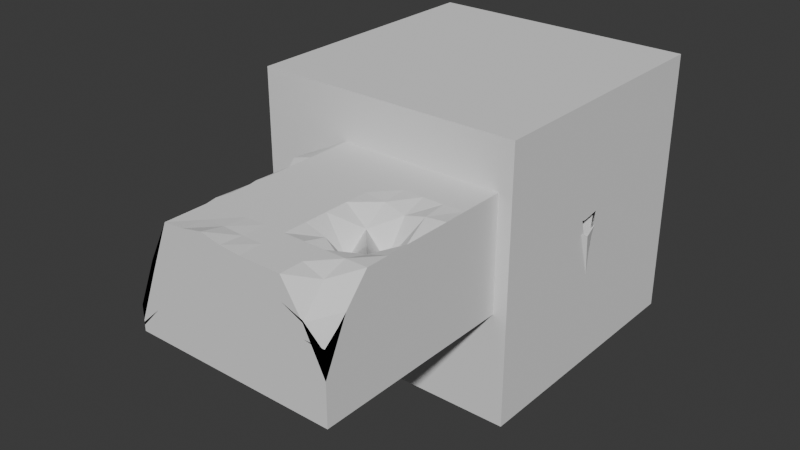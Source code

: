 # Source: PillarIsland.blend  (saved by Blender 5.1.30; exported with 4.5.12 LTS)
import bpy
from mathutils import Matrix  # noqa: F401  (used for matrix-valued properties, if any)

bpy.ops.wm.read_factory_settings(use_empty=True)
scene = bpy.context.scene
scene.name = 'Scene'

# ---- collections
col_collection = bpy.data.collections.new('Collection'); scene.collection.children.link(col_collection)
col_work2 = bpy.data.collections.new('Work2'); scene.collection.children.link(col_work2)

# ---- world
world_world = bpy.data.worlds.new('World'); scene.world = world_world
world_world.use_nodes = True; world_world.node_tree.nodes.clear()
_N = world_world.node_tree.nodes; _L = world_world.node_tree.links
n0 = _N.new('ShaderNodeOutputWorld'); n0.name = 'World Output'; n0.location = (200, 100)
n1 = _N.new('ShaderNodeBackground'); n1.name = 'Background'; n1.location = (-200, 100)
n1.inputs[0].default_value = (0.05088, 0.05088, 0.05088, 1.0)
_L.new(n1.outputs[0], n0.inputs[0])
n0.is_active_output = True
world_world.color = (0.05088, 0.05088, 0.05088)
world_world.sun_shadow_jitter_overblur = 0.0

# ---- meshes
me_cube_001 = bpy.data.meshes.new('Cube.001')
me_cube_001.from_pydata([(-15.0, -15.0, -0.06628), (-15.0, 15.0, 3.028), (15.0, -15.0, 4.37), (15.0, 15.0, 15.0), (-15.0, -15.0, -1.667), (-15.0, -15.0, -0.3784), (-15.0, -15.0, -0.7985), (-15.0, -15.0, 2.02), (-15.0, -15.0, 1.671), (-15.0, 15.0, 7.444), (-15.0, 15.0, 8.333), (-15.0, 15.0, 5.0), (-15.0, 15.0, 1.667), (-15.0, 15.0, -1.667), (15.0, 15.0, 11.67), (15.0, 15.0, 8.333), (15.0, 15.0, 5.0), (15.0, 15.0, 1.667), (15.0, 15.0, -1.667), (15.0, -15.0, 7.918), (15.0, -15.0, 8.333), (15.0, -15.0, 5.0), (15.0, -15.0, 1.667), (15.0, -15.0, -1.667), (-15.0, -11.67, 0.4417), (-15.0, -8.333, 6.615), (-15.0, -5.0, 11.14), (-15.0, -1.667, 5.379), (-15.0, 1.667, 11.09), (-15.0, 5.0, 5.854), (-15.0, 8.333, 11.77), (-15.0, 11.67, 10.78), (15.0, 11.67, 15.0), (15.0, 8.333, 15.0), (15.0, 5.0, 15.0), (15.0, 1.667, 15.0), (15.0, -1.667, 15.0), (15.0, -5.0, 15.0), (15.0, -8.333, 15.0), (15.0, -11.67, 11.25), (15.0, 11.67, -1.667), (15.0, 8.333, -1.667), (15.0, 5.0, -1.667), (15.0, 1.667, -1.667), (15.0, -1.667, -1.667), (15.0, -5.0, -1.667), (15.0, -8.333, -1.667), (15.0, -11.67, -1.667), (15.0, 11.67, 1.667), (15.0, 8.333, 1.667), (15.0, 5.0, 1.667), (15.0, 1.667, 1.667), (15.0, -1.667, 1.667), (15.0, -5.0, 1.667), (15.0, -8.333, 1.667), (15.0, -11.67, 1.667), (15.0, 11.67, 5.0), (15.0, 8.333, 5.0), (15.0, 5.0, 5.0), (15.0, 1.667, 5.0), (15.0, -1.667, 4.825), (15.0, -5.0, 4.01), (15.0, -8.333, 4.825), (15.0, -11.67, 5.0), (15.0, 11.67, 8.333), (15.0, 8.333, 8.333), (15.0, 5.0, 8.333), (15.0, 1.667, 8.333), (15.0, -1.667, 7.343), (15.0, -5.0, 5.525), (15.0, -8.333, 7.343), (15.0, -11.67, 8.333), (15.0, 11.67, 11.67), (15.0, 8.333, 11.67), (15.0, 5.0, 11.67), (15.0, 1.667, 11.67), (15.0, -1.667, 11.49), (15.0, -5.0, 10.68), (15.0, -8.333, 11.49), (15.0, -11.67, 11.0), (-15.0, -11.67, -1.667), (-15.0, -8.333, -1.667), (-15.0, -5.0, -1.667), (-15.0, -1.667, -1.667), (-15.0, 1.667, -1.667), (-15.0, 5.0, -1.667), (-15.0, 8.333, -1.667), (-15.0, 11.67, -1.667), (-15.0, -11.67, 1.305), (-15.0, -8.333, 1.667), (-15.0, -5.0, 1.667), (-15.0, -1.667, 1.667), (-15.0, 1.667, 1.667), (-15.0, 5.0, 1.667), (-15.0, 8.333, 1.667), (-15.0, 11.67, 1.667), (-15.0, -11.67, 2.955), (-15.0, -8.333, 4.631), (-15.0, -5.0, 2.914), (-15.0, -1.667, 4.631), (-15.0, 1.667, 5.0), (-15.0, 5.0, 5.0), (-15.0, 8.333, 5.0), (-15.0, 11.67, 5.0), (-15.0, -11.67, 1.515), (-15.0, -8.333, 6.247), (-15.0, -5.0, 2.418), (-15.0, -1.667, 6.247), (-15.0, 1.667, 8.333), (-15.0, 5.0, 8.333), (-15.0, 8.333, 8.333), (-15.0, 11.67, 8.333), (-15.0, -11.67, 0.6304), (-15.0, -8.333, 6.491), (-15.0, -5.0, 9.581), (-15.0, -1.667, 8.794), (-15.0, 1.667, 10.93), (-15.0, 5.0, 8.441), (-15.0, 8.333, 11.1), (-15.0, 11.67, 10.92), (-12.0, 15.0, 9.723), (-9.0, 15.0, 15.0), (-6.0, 15.0, 15.0), (-3.0, 15.0, 15.0), (2.384e-07, 15.0, 15.0), (3.0, 15.0, 15.0), (6.0, 15.0, 15.0), (9.0, 15.0, 15.0), (12.0, 15.0, 15.0), (12.0, -15.0, 10.31), (9.0, -15.0, 15.0), (6.0, -15.0, 15.0), (3.0, -15.0, 15.0), (-2.384e-07, -15.0, 15.23), (-3.0, -15.0, 15.83), (-6.0, -15.0, 15.23), (-9.0, -15.0, 15.0), (-12.0, -15.0, 7.612), (12.0, -15.0, -1.667), (9.0, -15.0, -1.667), (6.0, -15.0, -1.667), (3.0, -15.0, -1.667), (-2.384e-07, -15.0, -1.667), (-3.0, -15.0, -1.667), (-6.0, -15.0, -1.667), (-9.0, -15.0, -1.667), (-12.0, -15.0, -1.667), (12.0, -15.0, 1.667), (9.0, -15.0, 1.667), (6.0, -15.0, 1.667), (3.0, -15.0, 1.667), (-2.384e-07, -15.0, 1.667), (-3.0, -15.0, 1.667), (-6.0, -15.0, 1.667), (-9.0, -15.0, 1.667), (-12.0, -15.0, 1.1), (12.0, -15.0, 5.0), (9.0, -15.0, 5.0), (6.0, -15.0, 5.0), (3.0, -15.0, 5.0), (-2.384e-07, -15.0, 5.0), (-3.0, -15.0, 5.0), (-6.0, -15.0, 5.0), (-9.0, -15.0, 5.0), (-12.0, -15.0, 2.444), (12.0, -15.0, 8.333), (9.0, -15.0, 8.333), (6.0, -15.0, 8.333), (3.0, -15.0, 8.333), (-2.384e-07, -15.0, 8.565), (-3.0, -15.0, 9.167), (-6.0, -15.0, 8.565), (-9.0, -15.0, 8.333), (-12.0, -15.0, 7.402), (12.0, -15.0, 10.63), (9.0, -15.0, 11.67), (6.0, -15.0, 11.67), (3.0, -15.0, 11.67), (-2.384e-07, -15.0, 12.71), (-3.0, -15.0, 14.03), (-6.0, -15.0, 12.71), (-9.0, -15.0, 11.67), (-12.0, -15.0, 9.237), (2.27, -6.506, 0.6305), (1.135, -6.506, 0.6305), (1.073e-07, -6.506, 0.6305), (-12.0, 15.0, -1.667), (-9.0, 15.0, -1.667), (-1.135, -6.506, 0.6305), (-2.27, -6.506, 0.6305), (2.27, -6.506, -0.6305), (1.135, -6.506, -0.6305), (1.073e-07, -6.506, -0.6305), (9.0, 15.0, -1.667), (12.0, 15.0, -1.667), (-12.0, 15.0, 1.667), (-9.0, 15.0, 1.667), (-1.135, -6.506, -0.6305), (-2.27, -6.506, -0.6305), (3.405, -6.506, -0.6305), (-3.405, -6.506, -0.6305), (3.405, 8.711, -0.6305), (9.0, 15.0, 1.667), (12.0, 15.0, 1.667), (-12.0, 15.0, 4.745), (-9.0, 15.0, 4.081), (3.405, -6.506, 0.6305), (3.405, 8.711, 0.6305), (-3.405, 8.711, -0.6305), (-3.405, 8.711, 0.6305), (-3.405, -6.506, 0.6305), (9.0, 15.0, 5.122), (12.0, 15.0, 5.0), (-12.0, 15.0, 7.184), (-9.0, 15.0, 5.727), (-6.0, 15.0, 7.184), (-3.0, 15.0, 9.699), (2.384e-07, 15.0, 11.43), (3.0, 15.0, 10.15), (6.0, 15.0, 9.577), (9.0, 15.0, 8.881), (12.0, 15.0, 8.333), (-12.0, 15.0, 10.6), (-9.0, 15.0, 10.75), (-6.0, 15.0, 11.41), (-3.0, 15.0, 11.97), (2.384e-07, 15.0, 12.76), (3.0, 15.0, 12.05), (6.0, 15.0, 12.11), (9.0, 15.0, 11.79), (12.0, 15.0, 11.67), (-12.0, 11.67, 13.83), (-9.0, 11.67, 15.0), (-6.0, 11.67, 15.0), (-3.0, 11.67, 15.0), (2.384e-07, 11.67, 15.0), (3.0, 11.67, 15.0), (6.0, 11.67, 15.0), (9.0, 11.67, 15.0), (12.0, 11.67, 15.0), (-12.0, 8.333, 14.11), (-9.0, 8.333, 15.0), (-6.0, 8.333, 15.0), (-3.0, 8.333, 15.0), (2.384e-07, 8.333, 15.0), (3.0, 8.333, 15.0), (6.0, 8.333, 15.0), (9.0, 8.333, 15.0), (12.0, 8.333, 15.0), (-12.0, 5.0, 10.97), (-9.0, 5.0, 15.0), (-6.0, 5.0, 15.0), (-3.0, 5.0, 15.0), (2.384e-07, 5.0, 15.0), (3.0, 5.0, 15.0), (6.0, 5.0, 14.7), (9.0, 5.0, 13.91), (12.0, 5.0, 14.7), (-12.0, 1.667, 13.31), (-9.0, 1.667, 15.0), (-6.0, 1.667, 15.0), (-3.0, 1.667, 15.0), (2.384e-07, 1.667, 15.0), (3.0, 1.667, 15.0), (6.0, 1.667, 12.5), (9.0, 1.667, 9.343), (12.0, 1.667, 12.5), (-12.0, -1.667, 10.76), (-9.0, -1.667, 15.0), (-6.0, -1.667, 15.0), (-3.0, -1.667, 15.0), (2.384e-07, -1.667, 15.0), (3.0, -1.667, 15.0), (6.0, -1.667, 9.806), (9.0, -1.667, 12.77), (12.0, -1.667, 9.806), (-12.0, -5.0, 13.38), (-9.0, -5.0, 15.0), (-6.0, -5.0, 15.0), (-3.0, -5.0, 15.0), (2.384e-07, -5.0, 15.0), (3.0, -5.0, 15.0), (6.0, -5.0, 14.09), (9.0, -5.0, 11.35), (12.0, -5.0, 14.09), (-12.0, -8.333, 10.44), (-9.0, -8.333, 15.0), (-6.0, -8.333, 15.0), (-3.0, -8.333, 15.0), (2.384e-07, -8.333, 15.0), (3.0, -8.333, 15.0), (6.0, -8.333, 15.0), (9.0, -8.333, 15.0), (12.0, -8.333, 15.0), (-12.0, -11.67, 10.62), (-9.0, -11.67, 15.0), (-6.0, -11.67, 15.0), (-3.0, -11.67, 15.15), (2.384e-07, -11.67, 15.0), (3.0, -11.67, 15.0), (6.0, -11.67, 15.0), (9.0, -11.67, 15.0), (12.0, -11.67, 13.96), (-9.0, -9.953, -1.667), (-6.0, -9.953, -1.667), (-3.0, -9.953, -1.667), (2.384e-07, -9.953, -1.667), (3.0, -9.953, -1.667), (6.0, -9.953, -1.667), (9.0, -9.953, -1.667), (-9.0, -9.953, 1.667), (-6.0, -9.953, 1.667), (-3.0, -9.953, 1.667), (2.384e-07, -9.953, 1.667), (3.0, -9.953, 1.667), (6.0, -9.953, 1.667), (9.0, -9.953, 1.667), (-9.0, -9.953, 5.0), (-6.0, -9.953, 5.0), (-3.0, -9.953, 5.0), (2.384e-07, -9.953, 5.0), (3.0, -9.953, 5.0), (6.0, -9.953, 5.0), (9.0, -9.953, 5.0), (-9.0, -9.953, 8.333), (-6.0, -9.953, 8.333), (-3.0, -9.953, 8.333), (2.384e-07, -9.953, 8.333), (3.0, -9.953, 8.333), (6.0, -9.953, 8.333), (9.0, -9.953, 8.333)], [], [(119, 31, 1, 9), (230, 128, 3, 14), (79, 39, 2, 19), (182, 137, 0, 8), (294, 24, 0, 137), (146, 155, 5, 4), (155, 164, 6, 5), (164, 173, 7, 6), (173, 182, 8, 7), (47, 55, 22, 23), (55, 63, 21, 22), (63, 71, 20, 21), (71, 79, 19, 20), (194, 203, 17, 18), (203, 212, 16, 17), (212, 221, 15, 16), (221, 230, 14, 15), (87, 95, 12, 13), (95, 103, 11, 12), (103, 111, 10, 11), (111, 119, 9, 10), (7, 8, 112, 104), (104, 112, 113, 105), (105, 113, 114, 106), (106, 114, 115, 107), (107, 115, 116, 108), (108, 116, 117, 109), (109, 117, 118, 110), (110, 118, 119, 111), (6, 7, 104, 96), (96, 104, 105, 97), (97, 105, 106, 98), (98, 106, 107, 99), (99, 107, 108, 100), (100, 108, 109, 101), (101, 109, 110, 102), (102, 110, 111, 103), (5, 6, 96, 88), (88, 96, 97, 89), (89, 97, 98, 90), (90, 98, 99, 91), (91, 99, 100, 92), (92, 100, 101, 93), (93, 101, 102, 94), (94, 102, 103, 95), (4, 5, 88, 80), (80, 88, 89, 81), (81, 89, 90, 82), (82, 90, 91, 83), (83, 91, 92, 84), (84, 92, 93, 85), (85, 93, 94, 86), (86, 94, 95, 87), (15, 14, 72, 64), (64, 72, 73, 65), (65, 73, 74, 66), (66, 74, 75, 67), (67, 75, 76, 68), (68, 76, 77, 69), (69, 77, 78, 70), (70, 78, 79, 71), (16, 15, 64, 56), (56, 64, 65, 57), (57, 65, 66, 58), (58, 66, 67, 59), (59, 67, 68, 60), (60, 68, 69, 61), (61, 69, 70, 62), (62, 70, 71, 63), (17, 16, 56, 48), (48, 56, 57, 49), (49, 57, 58, 50), (50, 58, 59, 51), (51, 59, 60, 52), (52, 60, 61, 53), (53, 61, 62, 54), (54, 62, 63, 55), (18, 17, 48, 40), (40, 48, 49, 41), (41, 49, 50, 42), (42, 50, 51, 43), (43, 51, 52, 44), (44, 52, 53, 45), (45, 53, 54, 46), (46, 54, 55, 47), (120, 1, 31, 231), (231, 31, 30, 240), (240, 30, 29, 249), (249, 29, 28, 258), (258, 28, 27, 267), (267, 27, 26, 276), (276, 26, 25, 285), (285, 25, 24, 294), (14, 3, 32, 72), (72, 32, 33, 73), (73, 33, 34, 74), (74, 34, 35, 75), (75, 35, 36, 76), (76, 36, 37, 77), (77, 37, 38, 78), (78, 38, 39, 79), (8, 0, 24, 112), (112, 24, 25, 113), (113, 25, 26, 114), (114, 26, 27, 115), (115, 27, 28, 116), (116, 28, 29, 117), (117, 29, 30, 118), (118, 30, 31, 119), (38, 293, 302, 39), (293, 292, 301, 302), (292, 291, 300, 301), (291, 290, 299, 300), (290, 289, 298, 299), (289, 288, 297, 298), (288, 287, 296, 297), (287, 286, 295, 296), (286, 285, 294, 295), (37, 284, 293, 38), (284, 283, 292, 293), (283, 282, 291, 292), (282, 281, 290, 291), (281, 280, 289, 290), (280, 279, 288, 289), (279, 278, 287, 288), (278, 277, 286, 287), (277, 276, 285, 286), (36, 275, 284, 37), (275, 274, 283, 284), (274, 273, 282, 283), (273, 272, 281, 282), (272, 271, 280, 281), (271, 270, 279, 280), (270, 269, 278, 279), (269, 268, 277, 278), (268, 267, 276, 277), (35, 266, 275, 36), (266, 265, 274, 275), (265, 264, 273, 274), (264, 263, 272, 273), (263, 262, 271, 272), (262, 261, 270, 271), (261, 260, 269, 270), (260, 259, 268, 269), (259, 258, 267, 268), (34, 257, 266, 35), (257, 256, 265, 266), (256, 255, 264, 265), (255, 254, 263, 264), (254, 253, 262, 263), (253, 252, 261, 262), (252, 251, 260, 261), (251, 250, 259, 260), (250, 249, 258, 259), (33, 248, 257, 34), (248, 247, 256, 257), (247, 246, 255, 256), (246, 245, 254, 255), (245, 244, 253, 254), (244, 243, 252, 253), (243, 242, 251, 252), (242, 241, 250, 251), (241, 240, 249, 250), (32, 239, 248, 33), (239, 238, 247, 248), (238, 237, 246, 247), (237, 236, 245, 246), (236, 235, 244, 245), (235, 234, 243, 244), (234, 233, 242, 243), (233, 232, 241, 242), (232, 231, 240, 241), (3, 128, 239, 32), (128, 127, 238, 239), (127, 126, 237, 238), (126, 125, 236, 237), (125, 124, 235, 236), (124, 123, 234, 235), (123, 122, 233, 234), (122, 121, 232, 233), (121, 120, 231, 232), (10, 9, 222, 213), (213, 222, 223, 214), (214, 223, 224, 215), (215, 224, 225, 216), (216, 225, 226, 217), (217, 226, 227, 218), (218, 227, 228, 219), (219, 228, 229, 220), (220, 229, 230, 221), (11, 10, 213, 204), (204, 213, 214, 205), (309, 308, 190, 199), (308, 307, 191, 190), (315, 316, 206, 183), (307, 306, 192, 191), (190, 183, 206, 199), (191, 184, 183, 190), (211, 220, 221, 212), (12, 11, 204, 195), (195, 204, 205, 196), (192, 185, 184, 191), (197, 188, 185, 192), (198, 189, 188, 197), (200, 210, 189, 198), (207, 201, 199, 206), (208, 209, 210, 200), (202, 211, 212, 203), (13, 12, 195, 186), (186, 195, 196, 187), (314, 315, 183, 184), (219, 220, 330, 329), (306, 305, 197, 192), (196, 205, 317, 310), (193, 202, 203, 194), (218, 219, 329, 328), (211, 202, 316, 323), (205, 214, 324, 317), (217, 218, 328, 327), (216, 217, 327, 326), (220, 211, 323, 330), (215, 216, 326, 325), (214, 215, 325, 324), (20, 19, 174, 165), (165, 174, 175, 166), (166, 175, 176, 167), (167, 176, 177, 168), (168, 177, 178, 169), (169, 178, 179, 170), (170, 179, 180, 171), (171, 180, 181, 172), (172, 181, 182, 173), (21, 20, 165, 156), (156, 165, 166, 157), (157, 166, 167, 158), (158, 167, 168, 159), (159, 168, 169, 160), (160, 169, 170, 161), (161, 170, 171, 162), (162, 171, 172, 163), (163, 172, 173, 164), (22, 21, 156, 147), (147, 156, 157, 148), (148, 157, 158, 149), (149, 158, 159, 150), (150, 159, 160, 151), (151, 160, 161, 152), (152, 161, 162, 153), (153, 162, 163, 154), (154, 163, 164, 155), (23, 22, 147, 138), (138, 147, 148, 139), (139, 148, 149, 140), (140, 149, 150, 141), (141, 150, 151, 142), (142, 151, 152, 143), (143, 152, 153, 144), (144, 153, 154, 145), (145, 154, 155, 146), (39, 302, 129, 2), (302, 301, 130, 129), (301, 300, 131, 130), (300, 299, 132, 131), (299, 298, 133, 132), (298, 297, 134, 133), (297, 296, 135, 134), (296, 295, 136, 135), (295, 294, 137, 136), (19, 2, 129, 174), (174, 129, 130, 175), (175, 130, 131, 176), (176, 131, 132, 177), (177, 132, 133, 178), (178, 133, 134, 179), (179, 134, 135, 180), (180, 135, 136, 181), (181, 136, 137, 182), (9, 1, 120, 222), (222, 120, 121, 223), (223, 121, 122, 224), (224, 122, 123, 225), (225, 123, 124, 226), (226, 124, 125, 227), (227, 125, 126, 228), (228, 126, 127, 229), (229, 127, 128, 230), (317, 324, 325, 318), (318, 325, 326, 319), (319, 326, 327, 320), (320, 327, 328, 321), (321, 328, 329, 322), (322, 329, 330, 323), (310, 317, 318, 311), (311, 318, 319, 312), (312, 319, 320, 313), (313, 320, 321, 314), (314, 321, 322, 315), (315, 322, 323, 316), (193, 309, 199, 201), (196, 310, 210, 209), (313, 314, 184, 185), (316, 202, 207, 206), (305, 304, 198, 197), (312, 313, 185, 188), (310, 311, 189, 210), (202, 193, 201, 207), (311, 312, 188, 189), (303, 187, 208, 200), (304, 303, 200, 198), (187, 196, 209, 208)])
_uv = me_cube_001.uv_layers.new(name='UVMap')
_uv.uv.foreach_set('vector', [0.5972, 0.2222, 0.625, 0.2222, 0.625, 0.25, 0.5972, 0.25, 0.5972, 0.475, 0.625, 0.475, 0.625, 0.5, 0.5972, 0.5, 0.5972, 0.7222, 0.625, 0.7222, 0.625, 0.75, 0.5972, 0.75, 0.5972, 0.975, 0.625, 0.975, 0.625, 1.0, 0.5972, 1.0, 0.85, 0.7222, 0.875, 0.7222, 0.875, 0.75, 0.85, 0.75, 0.4861, 0.975, 0.5139, 0.975, 0.5139, 1.0, 0.4861, 1.0, 0.5139, 0.975, 0.5417, 0.975, 0.5417, 1.0, 0.5139, 1.0, 0.5417, 0.975, 0.5694, 0.975, 0.5694, 1.0, 0.5417, 1.0, 0.5694, 0.975, 0.5972, 0.975, 0.5972, 1.0, 0.5694, 1.0, 0.4861, 0.7222, 0.5139, 0.7222, 0.5139, 0.75, 0.4861, 0.75, 0.5139, 0.7222, 0.5417, 0.7222, 0.5417, 0.75, 0.5139, 0.75, 0.5417, 0.7222, 0.5694, 0.7222, 0.5694, 0.75, 0.5417, 0.75, 0.5694, 0.7222, 0.5972, 0.7222, 0.5972, 0.75, 0.5694, 0.75, 0.4861, 0.475, 0.5139, 0.475, 0.5139, 0.5, 0.4861, 0.5, 0.5139, 0.475, 0.5417, 0.475, 0.5417, 0.5, 0.5139, 0.5, 0.5417, 0.475, 0.5694, 0.475, 0.5694, 0.5, 0.5417, 0.5, 0.5694, 0.475, 0.5972, 0.475, 0.5972, 0.5, 0.5694, 0.5, 0.4861, 0.2222, 0.5139, 0.2222, 0.5139, 0.25, 0.4861, 0.25, 0.5139, 0.2222, 0.5417, 0.2222, 0.5417, 0.25, 0.5139, 0.25, 0.5417, 0.2222, 0.5694, 0.2222, 0.5694, 0.25, 0.5417, 0.25, 0.5694, 0.2222, 0.5972, 0.2222, 0.5972, 0.25, 0.5694, 0.25, 0.5694, 0.0, 0.5972, 0.0, 0.5972, 0.02778, 0.5694, 0.02778, 0.5694, 0.02778, 0.5972, 0.02778, 0.5972, 0.05556, 0.5694, 0.05556, 0.5694, 0.05556, 0.5972, 0.05556, 0.5972, 0.08333, 0.5694, 0.08333, 0.5694, 0.08333, 0.5972, 0.08333, 0.5972, 0.1111, 0.5694, 0.1111, 0.5694, 0.1111, 0.5972, 0.1111, 0.5972, 0.1389, 0.5694, 0.1389, 0.5694, 0.1389, 0.5972, 0.1389, 0.5972, 0.1667, 0.5694, 0.1667, 0.5694, 0.1667, 0.5972, 0.1667, 0.5972, 0.1944, 0.5694, 0.1944, 0.5694, 0.1944, 0.5972, 0.1944, 0.5972, 0.2222, 0.5694, 0.2222, 0.5417, 0.0, 0.5694, 0.0, 0.5694, 0.02778, 0.5417, 0.02778, 0.5417, 0.02778, 0.5694, 0.02778, 0.5694, 0.05556, 0.5417, 0.05556, 0.5417, 0.05556, 0.5694, 0.05556, 0.5694, 0.08333, 0.5417, 0.08333, 0.5417, 0.08333, 0.5694, 0.08333, 0.5694, 0.1111, 0.5417, 0.1111, 0.5417, 0.1111, 0.5694, 0.1111, 0.5694, 0.1389, 0.5417, 0.1389, 0.5417, 0.1389, 0.5694, 0.1389, 0.5694, 0.1667, 0.5417, 0.1667, 0.5417, 0.1667, 0.5694, 0.1667, 0.5694, 0.1944, 0.5417, 0.1944, 0.5417, 0.1944, 0.5694, 0.1944, 0.5694, 0.2222, 0.5417, 0.2222, 0.5139, 0.0, 0.5417, 0.0, 0.5417, 0.02778, 0.5139, 0.02778, 0.5139, 0.02778, 0.5417, 0.02778, 0.5417, 0.05556, 0.5139, 0.05556, 0.5139, 0.05556, 0.5417, 0.05556, 0.5417, 0.08333, 0.5139, 0.08333, 0.5139, 0.08333, 0.5417, 0.08333, 0.5417, 0.1111, 0.5139, 0.1111, 0.5139, 0.1111, 0.5417, 0.1111, 0.5417, 0.1389, 0.5139, 0.1389, 0.5139, 0.1389, 0.5417, 0.1389, 0.5417, 0.1667, 0.5139, 0.1667, 0.5139, 0.1667, 0.5417, 0.1667, 0.5417, 0.1944, 0.5139, 0.1944, 0.5139, 0.1944, 0.5417, 0.1944, 0.5417, 0.2222, 0.5139, 0.2222, 0.4861, 0.0, 0.5139, 0.0, 0.5139, 0.02778, 0.4861, 0.02778, 0.4861, 0.02778, 0.5139, 0.02778, 0.5139, 0.05556, 0.4861, 0.05556, 0.4861, 0.05556, 0.5139, 0.05556, 0.5139, 0.08333, 0.4861, 0.08333, 0.4861, 0.08333, 0.5139, 0.08333, 0.5139, 0.1111, 0.4861, 0.1111, 0.4861, 0.1111, 0.5139, 0.1111, 0.5139, 0.1389, 0.4861, 0.1389, 0.4861, 0.1389, 0.5139, 0.1389, 0.5139, 0.1667, 0.4861, 0.1667, 0.4861, 0.1667, 0.5139, 0.1667, 0.5139, 0.1944, 0.4861, 0.1944, 0.4861, 0.1944, 0.5139, 0.1944, 0.5139, 0.2222, 0.4861, 0.2222, 0.5694, 0.5, 0.5972, 0.5, 0.5972, 0.5278, 0.5694, 0.5278, 0.5694, 0.5278, 0.5972, 0.5278, 0.5972, 0.5556, 0.5694, 0.5556, 0.5694, 0.5556, 0.5972, 0.5556, 0.5972, 0.5833, 0.5694, 0.5833, 0.5694, 0.5833, 0.5972, 0.5833, 0.5972, 0.6111, 0.5694, 0.6111, 0.5694, 0.6111, 0.5972, 0.6111, 0.5972, 0.6389, 0.5694, 0.6389, 0.5694, 0.6389, 0.5972, 0.6389, 0.5972, 0.6667, 0.5694, 0.6667, 0.5694, 0.6667, 0.5972, 0.6667, 0.5972, 0.6944, 0.5694, 0.6944, 0.5694, 0.6944, 0.5972, 0.6944, 0.5972, 0.7222, 0.5694, 0.7222, 0.5417, 0.5, 0.5694, 0.5, 0.5694, 0.5278, 0.5417, 0.5278, 0.5417, 0.5278, 0.5694, 0.5278, 0.5694, 0.5556, 0.5417, 0.5556, 0.5417, 0.5556, 0.5694, 0.5556, 0.5694, 0.5833, 0.5417, 0.5833, 0.5417, 0.5833, 0.5694, 0.5833, 0.5694, 0.6111, 0.5417, 0.6111, 0.5417, 0.6111, 0.5694, 0.6111, 0.5694, 0.6389, 0.5417, 0.6389, 0.5417, 0.6389, 0.5694, 0.6389, 0.5694, 0.6667, 0.5417, 0.6667, 0.5417, 0.6667, 0.5694, 0.6667, 0.5694, 0.6944, 0.5417, 0.6944, 0.5417, 0.6944, 0.5694, 0.6944, 0.5694, 0.7222, 0.5417, 0.7222, 0.5139, 0.5, 0.5417, 0.5, 0.5417, 0.5278, 0.5139, 0.5278, 0.5139, 0.5278, 0.5417, 0.5278, 0.5417, 0.5556, 0.5139, 0.5556, 0.5139, 0.5556, 0.5417, 0.5556, 0.5417, 0.5833, 0.5139, 0.5833, 0.5139, 0.5833, 0.5417, 0.5833, 0.5417, 0.6111, 0.5139, 0.6111, 0.5139, 0.6111, 0.5417, 0.6111, 0.5417, 0.6389, 0.5139, 0.6389, 0.5139, 0.6389, 0.5417, 0.6389, 0.5417, 0.6667, 0.5139, 0.6667, 0.5139, 0.6667, 0.5417, 0.6667, 0.5417, 0.6944, 0.5139, 0.6944, 0.5139, 0.6944, 0.5417, 0.6944, 0.5417, 0.7222, 0.5139, 0.7222, 0.4861, 0.5, 0.5139, 0.5, 0.5139, 0.5278, 0.4861, 0.5278, 0.4861, 0.5278, 0.5139, 0.5278, 0.5139, 0.5556, 0.4861, 0.5556, 0.4861, 0.5556, 0.5139, 0.5556, 0.5139, 0.5833, 0.4861, 0.5833, 0.4861, 0.5833, 0.5139, 0.5833, 0.5139, 0.6111, 0.4861, 0.6111, 0.4861, 0.6111, 0.5139, 0.6111, 0.5139, 0.6389, 0.4861, 0.6389, 0.4861, 0.6389, 0.5139, 0.6389, 0.5139, 0.6667, 0.4861, 0.6667, 0.4861, 0.6667, 0.5139, 0.6667, 0.5139, 0.6944, 0.4861, 0.6944, 0.4861, 0.6944, 0.5139, 0.6944, 0.5139, 0.7222, 0.4861, 0.7222, 0.85, 0.5, 0.875, 0.5, 0.875, 0.5278, 0.85, 0.5278, 0.85, 0.5278, 0.875, 0.5278, 0.875, 0.5556, 0.85, 0.5556, 0.85, 0.5556, 0.875, 0.5556, 0.875, 0.5833, 0.85, 0.5833, 0.85, 0.5833, 0.875, 0.5833, 0.875, 0.6111, 0.85, 0.6111, 0.85, 0.6111, 0.875, 0.6111, 0.875, 0.6389, 0.85, 0.6389, 0.85, 0.6389, 0.875, 0.6389, 0.875, 0.6667, 0.85, 0.6667, 0.85, 0.6667, 0.875, 0.6667, 0.875, 0.6944, 0.85, 0.6944, 0.85, 0.6944, 0.875, 0.6944, 0.875, 0.7222, 0.85, 0.7222, 0.5972, 0.5, 0.625, 0.5, 0.625, 0.5278, 0.5972, 0.5278, 0.5972, 0.5278, 0.625, 0.5278, 0.625, 0.5556, 0.5972, 0.5556, 0.5972, 0.5556, 0.625, 0.5556, 0.625, 0.5833, 0.5972, 0.5833, 0.5972, 0.5833, 0.625, 0.5833, 0.625, 0.6111, 0.5972, 0.6111, 0.5972, 0.6111, 0.625, 0.6111, 0.625, 0.6389, 0.5972, 0.6389, 0.5972, 0.6389, 0.625, 0.6389, 0.625, 0.6667, 0.5972, 0.6667, 0.5972, 0.6667, 0.625, 0.6667, 0.625, 0.6944, 0.5972, 0.6944, 0.5972, 0.6944, 0.625, 0.6944, 0.625, 0.7222, 0.5972, 0.7222, 0.5972, 0.0, 0.625, 0.0, 0.625, 0.02778, 0.5972, 0.02778, 0.5972, 0.02778, 0.625, 0.02778, 0.625, 0.05556, 0.5972, 0.05556, 0.5972, 0.05556, 0.625, 0.05556, 0.625, 0.08333, 0.5972, 0.08333, 0.5972, 0.08333, 0.625, 0.08333, 0.625, 0.1111, 0.5972, 0.1111, 0.5972, 0.1111, 0.625, 0.1111, 0.625, 0.1389, 0.5972, 0.1389, 0.5972, 0.1389, 0.625, 0.1389, 0.625, 0.1667, 0.5972, 0.1667, 0.5972, 0.1667, 0.625, 0.1667, 0.625, 0.1944, 0.5972, 0.1944, 0.5972, 0.1944, 0.625, 0.1944, 0.625, 0.2222, 0.5972, 0.2222, 0.625, 0.6944, 0.65, 0.6944, 0.65, 0.7222, 0.625, 0.7222, 0.65, 0.6944, 0.675, 0.6944, 0.675, 0.7222, 0.65, 0.7222, 0.675, 0.6944, 0.7, 0.6944, 0.7, 0.7222, 0.675, 0.7222, 0.7, 0.6944, 0.725, 0.6944, 0.725, 0.7222, 0.7, 0.7222, 0.725, 0.6944, 0.75, 0.6944, 0.75, 0.7222, 0.725, 0.7222, 0.75, 0.6944, 0.775, 0.6944, 0.775, 0.7222, 0.75, 0.7222, 0.775, 0.6944, 0.8, 0.6944, 0.8, 0.7222, 0.775, 0.7222, 0.8, 0.6944, 0.825, 0.6944, 0.825, 0.7222, 0.8, 0.7222, 0.825, 0.6944, 0.85, 0.6944, 0.85, 0.7222, 0.825, 0.7222, 0.625, 0.6667, 0.65, 0.6667, 0.65, 0.6944, 0.625, 0.6944, 0.65, 0.6667, 0.675, 0.6667, 0.675, 0.6944, 0.65, 0.6944, 0.675, 0.6667, 0.7, 0.6667, 0.7, 0.6944, 0.675, 0.6944, 0.7, 0.6667, 0.725, 0.6667, 0.725, 0.6944, 0.7, 0.6944, 0.725, 0.6667, 0.75, 0.6667, 0.75, 0.6944, 0.725, 0.6944, 0.75, 0.6667, 0.775, 0.6667, 0.775, 0.6944, 0.75, 0.6944, 0.775, 0.6667, 0.8, 0.6667, 0.8, 0.6944, 0.775, 0.6944, 0.8, 0.6667, 0.825, 0.6667, 0.825, 0.6944, 0.8, 0.6944, 0.825, 0.6667, 0.85, 0.6667, 0.85, 0.6944, 0.825, 0.6944, 0.625, 0.6389, 0.65, 0.6389, 0.65, 0.6667, 0.625, 0.6667, 0.65, 0.6389, 0.675, 0.6389, 0.675, 0.6667, 0.65, 0.6667, 0.675, 0.6389, 0.7, 0.6389, 0.7, 0.6667, 0.675, 0.6667, 0.7, 0.6389, 0.725, 0.6389, 0.725, 0.6667, 0.7, 0.6667, 0.725, 0.6389, 0.75, 0.6389, 0.75, 0.6667, 0.725, 0.6667, 0.75, 0.6389, 0.775, 0.6389, 0.775, 0.6667, 0.75, 0.6667, 0.775, 0.6389, 0.8, 0.6389, 0.8, 0.6667, 0.775, 0.6667, 0.8, 0.6389, 0.825, 0.6389, 0.825, 0.6667, 0.8, 0.6667, 0.825, 0.6389, 0.85, 0.6389, 0.85, 0.6667, 0.825, 0.6667, 0.625, 0.6111, 0.65, 0.6111, 0.65, 0.6389, 0.625, 0.6389, 0.65, 0.6111, 0.675, 0.6111, 0.675, 0.6389, 0.65, 0.6389, 0.675, 0.6111, 0.7, 0.6111, 0.7, 0.6389, 0.675, 0.6389, 0.7, 0.6111, 0.725, 0.6111, 0.725, 0.6389, 0.7, 0.6389, 0.725, 0.6111, 0.75, 0.6111, 0.75, 0.6389, 0.725, 0.6389, 0.75, 0.6111, 0.775, 0.6111, 0.775, 0.6389, 0.75, 0.6389, 0.775, 0.6111, 0.8, 0.6111, 0.8, 0.6389, 0.775, 0.6389, 0.8, 0.6111, 0.825, 0.6111, 0.825, 0.6389, 0.8, 0.6389, 0.825, 0.6111, 0.85, 0.6111, 0.85, 0.6389, 0.825, 0.6389, 0.625, 0.5833, 0.65, 0.5833, 0.65, 0.6111, 0.625, 0.6111, 0.65, 0.5833, 0.675, 0.5833, 0.675, 0.6111, 0.65, 0.6111, 0.675, 0.5833, 0.7, 0.5833, 0.7, 0.6111, 0.675, 0.6111, 0.7, 0.5833, 0.725, 0.5833, 0.725, 0.6111, 0.7, 0.6111, 0.725, 0.5833, 0.75, 0.5833, 0.75, 0.6111, 0.725, 0.6111, 0.75, 0.5833, 0.775, 0.5833, 0.775, 0.6111, 0.75, 0.6111, 0.775, 0.5833, 0.8, 0.5833, 0.8, 0.6111, 0.775, 0.6111, 0.8, 0.5833, 0.825, 0.5833, 0.825, 0.6111, 0.8, 0.6111, 0.825, 0.5833, 0.85, 0.5833, 0.85, 0.6111, 0.825, 0.6111, 0.625, 0.5556, 0.65, 0.5556, 0.65, 0.5833, 0.625, 0.5833, 0.65, 0.5556, 0.675, 0.5556, 0.675, 0.5833, 0.65, 0.5833, 0.675, 0.5556, 0.7, 0.5556, 0.7, 0.5833, 0.675, 0.5833, 0.7, 0.5556, 0.725, 0.5556, 0.725, 0.5833, 0.7, 0.5833, 0.725, 0.5556, 0.75, 0.5556, 0.75, 0.5833, 0.725, 0.5833, 0.75, 0.5556, 0.775, 0.5556, 0.775, 0.5833, 0.75, 0.5833, 0.775, 0.5556, 0.8, 0.5556, 0.8, 0.5833, 0.775, 0.5833, 0.8, 0.5556, 0.825, 0.5556, 0.825, 0.5833, 0.8, 0.5833, 0.825, 0.5556, 0.85, 0.5556, 0.85, 0.5833, 0.825, 0.5833, 0.625, 0.5278, 0.65, 0.5278, 0.65, 0.5556, 0.625, 0.5556, 0.65, 0.5278, 0.675, 0.5278, 0.675, 0.5556, 0.65, 0.5556, 0.675, 0.5278, 0.7, 0.5278, 0.7, 0.5556, 0.675, 0.5556, 0.7, 0.5278, 0.725, 0.5278, 0.725, 0.5556, 0.7, 0.5556, 0.725, 0.5278, 0.75, 0.5278, 0.75, 0.5556, 0.725, 0.5556, 0.75, 0.5278, 0.775, 0.5278, 0.775, 0.5556, 0.75, 0.5556, 0.775, 0.5278, 0.8, 0.5278, 0.8, 0.5556, 0.775, 0.5556, 0.8, 0.5278, 0.825, 0.5278, 0.825, 0.5556, 0.8, 0.5556, 0.825, 0.5278, 0.85, 0.5278, 0.85, 0.5556, 0.825, 0.5556, 0.625, 0.5, 0.65, 0.5, 0.65, 0.5278, 0.625, 0.5278, 0.65, 0.5, 0.675, 0.5, 0.675, 0.5278, 0.65, 0.5278, 0.675, 0.5, 0.7, 0.5, 0.7, 0.5278, 0.675, 0.5278, 0.7, 0.5, 0.725, 0.5, 0.725, 0.5278, 0.7, 0.5278, 0.725, 0.5, 0.75, 0.5, 0.75, 0.5278, 0.725, 0.5278, 0.75, 0.5, 0.775, 0.5, 0.775, 0.5278, 0.75, 0.5278, 0.775, 0.5, 0.8, 0.5, 0.8, 0.5278, 0.775, 0.5278, 0.8, 0.5, 0.825, 0.5, 0.825, 0.5278, 0.8, 0.5278, 0.825, 0.5, 0.85, 0.5, 0.85, 0.5278, 0.825, 0.5278, 0.5694, 0.25, 0.5972, 0.25, 0.5972, 0.275, 0.5694, 0.275, 0.5694, 0.275, 0.5972, 0.275, 0.5972, 0.3, 0.5694, 0.3, 0.5694, 0.3, 0.5972, 0.3, 0.5972, 0.325, 0.5694, 0.325, 0.5694, 0.325, 0.5972, 0.325, 0.5972, 0.35, 0.5694, 0.35, 0.5694, 0.35, 0.5972, 0.35, 0.5972, 0.375, 0.5694, 0.375, 0.5694, 0.375, 0.5972, 0.375, 0.5972, 0.4, 0.5694, 0.4, 0.5694, 0.4, 0.5972, 0.4, 0.5972, 0.425, 0.5694, 0.425, 0.5694, 0.425, 0.5972, 0.425, 0.5972, 0.45, 0.5694, 0.45, 0.5694, 0.45, 0.5972, 0.45, 0.5972, 0.475, 0.5694, 0.475, 0.5417, 0.25, 0.5694, 0.25, 0.5694, 0.275, 0.5417, 0.275, 0.5417, 0.275, 0.5694, 0.275, 0.5694, 0.3, 0.5417, 0.3, 0.4861, 0.45, 0.4861, 0.425, 0.4861, 0.425, 0.4861, 0.45, 0.4861, 0.425, 0.4861, 0.4, 0.4861, 0.4, 0.4861, 0.425, 0.5139, 0.425, 0.5139, 0.45, 0.5139, 0.45, 0.5139, 0.425, 0.4861, 0.4, 0.4861, 0.375, 0.4861, 0.375, 0.4861, 0.4, 0.4861, 0.425, 0.5139, 0.425, 0.5139, 0.45, 0.4861, 0.45, 0.4861, 0.4, 0.5139, 0.4, 0.5139, 0.425, 0.4861, 0.425, 0.5417, 0.45, 0.5694, 0.45, 0.5694, 0.475, 0.5417, 0.475, 0.5139, 0.25, 0.5417, 0.25, 0.5417, 0.275, 0.5139, 0.275, 0.5139, 0.275, 0.5417, 0.275, 0.5417, 0.3, 0.5139, 0.3, 0.4861, 0.375, 0.5139, 0.375, 0.5139, 0.4, 0.4861, 0.4, 0.4861, 0.35, 0.5139, 0.35, 0.5139, 0.375, 0.4861, 0.375, 0.4861, 0.325, 0.5139, 0.325, 0.5139, 0.35, 0.4861, 0.35, 0.4861, 0.3, 0.5139, 0.3, 0.5139, 0.325, 0.4861, 0.325, 0.5139, 0.45, 0.4861, 0.45, 0.4861, 0.45, 0.5139, 0.45, 0.4861, 0.3, 0.5139, 0.3, 0.5139, 0.3, 0.4861, 0.3, 0.5139, 0.45, 0.5417, 0.45, 0.5417, 0.475, 0.5139, 0.475, 0.4861, 0.25, 0.5139, 0.25, 0.5139, 0.275, 0.4861, 0.275, 0.4861, 0.275, 0.5139, 0.275, 0.5139, 0.3, 0.4861, 0.3, 0.5139, 0.4, 0.5139, 0.425, 0.5139, 0.425, 0.5139, 0.4, 0.5694, 0.425, 0.5694, 0.45, 0.5694, 0.45, 0.5694, 0.425, 0.4861, 0.375, 0.4861, 0.35, 0.4861, 0.35, 0.4861, 0.375, 0.5139, 0.3, 0.5417, 0.3, 0.5417, 0.3, 0.5139, 0.3, 0.4861, 0.45, 0.5139, 0.45, 0.5139, 0.475, 0.4861, 0.475, 0.5694, 0.4, 0.5694, 0.425, 0.5694, 0.425, 0.5694, 0.4, 0.5417, 0.45, 0.5139, 0.45, 0.5139, 0.45, 0.5417, 0.45, 0.5417, 0.3, 0.5694, 0.3, 0.5694, 0.3, 0.5417, 0.3, 0.5694, 0.375, 0.5694, 0.4, 0.5694, 0.4, 0.5694, 0.375, 0.5694, 0.35, 0.5694, 0.375, 0.5694, 0.375, 0.5694, 0.35, 0.5694, 0.45, 0.5417, 0.45, 0.5417, 0.45, 0.5694, 0.45, 0.5694, 0.325, 0.5694, 0.35, 0.5694, 0.35, 0.5694, 0.325, 0.5694, 0.3, 0.5694, 0.325, 0.5694, 0.325, 0.5694, 0.3, 0.5694, 0.75, 0.5972, 0.75, 0.5972, 0.775, 0.5694, 0.775, 0.5694, 0.775, 0.5972, 0.775, 0.5972, 0.8, 0.5694, 0.8, 0.5694, 0.8, 0.5972, 0.8, 0.5972, 0.825, 0.5694, 0.825, 0.5694, 0.825, 0.5972, 0.825, 0.5972, 0.85, 0.5694, 0.85, 0.5694, 0.85, 0.5972, 0.85, 0.5972, 0.875, 0.5694, 0.875, 0.5694, 0.875, 0.5972, 0.875, 0.5972, 0.9, 0.5694, 0.9, 0.5694, 0.9, 0.5972, 0.9, 0.5972, 0.925, 0.5694, 0.925, 0.5694, 0.925, 0.5972, 0.925, 0.5972, 0.95, 0.5694, 0.95, 0.5694, 0.95, 0.5972, 0.95, 0.5972, 0.975, 0.5694, 0.975, 0.5417, 0.75, 0.5694, 0.75, 0.5694, 0.775, 0.5417, 0.775, 0.5417, 0.775, 0.5694, 0.775, 0.5694, 0.8, 0.5417, 0.8, 0.5417, 0.8, 0.5694, 0.8, 0.5694, 0.825, 0.5417, 0.825, 0.5417, 0.825, 0.5694, 0.825, 0.5694, 0.85, 0.5417, 0.85, 0.5417, 0.85, 0.5694, 0.85, 0.5694, 0.875, 0.5417, 0.875, 0.5417, 0.875, 0.5694, 0.875, 0.5694, 0.9, 0.5417, 0.9, 0.5417, 0.9, 0.5694, 0.9, 0.5694, 0.925, 0.5417, 0.925, 0.5417, 0.925, 0.5694, 0.925, 0.5694, 0.95, 0.5417, 0.95, 0.5417, 0.95, 0.5694, 0.95, 0.5694, 0.975, 0.5417, 0.975, 0.5139, 0.75, 0.5417, 0.75, 0.5417, 0.775, 0.5139, 0.775, 0.5139, 0.775, 0.5417, 0.775, 0.5417, 0.8, 0.5139, 0.8, 0.5139, 0.8, 0.5417, 0.8, 0.5417, 0.825, 0.5139, 0.825, 0.5139, 0.825, 0.5417, 0.825, 0.5417, 0.85, 0.5139, 0.85, 0.5139, 0.85, 0.5417, 0.85, 0.5417, 0.875, 0.5139, 0.875, 0.5139, 0.875, 0.5417, 0.875, 0.5417, 0.9, 0.5139, 0.9, 0.5139, 0.9, 0.5417, 0.9, 0.5417, 0.925, 0.5139, 0.925, 0.5139, 0.925, 0.5417, 0.925, 0.5417, 0.95, 0.5139, 0.95, 0.5139, 0.95, 0.5417, 0.95, 0.5417, 0.975, 0.5139, 0.975, 0.4861, 0.75, 0.5139, 0.75, 0.5139, 0.775, 0.4861, 0.775, 0.4861, 0.775, 0.5139, 0.775, 0.5139, 0.8, 0.4861, 0.8, 0.4861, 0.8, 0.5139, 0.8, 0.5139, 0.825, 0.4861, 0.825, 0.4861, 0.825, 0.5139, 0.825, 0.5139, 0.85, 0.4861, 0.85, 0.4861, 0.85, 0.5139, 0.85, 0.5139, 0.875, 0.4861, 0.875, 0.4861, 0.875, 0.5139, 0.875, 0.5139, 0.9, 0.4861, 0.9, 0.4861, 0.9, 0.5139, 0.9, 0.5139, 0.925, 0.4861, 0.925, 0.4861, 0.925, 0.5139, 0.925, 0.5139, 0.95, 0.4861, 0.95, 0.4861, 0.95, 0.5139, 0.95, 0.5139, 0.975, 0.4861, 0.975, 0.625, 0.7222, 0.65, 0.7222, 0.65, 0.75, 0.625, 0.75, 0.65, 0.7222, 0.675, 0.7222, 0.675, 0.75, 0.65, 0.75, 0.675, 0.7222, 0.7, 0.7222, 0.7, 0.75, 0.675, 0.75, 0.7, 0.7222, 0.725, 0.7222, 0.725, 0.75, 0.7, 0.75, 0.725, 0.7222, 0.75, 0.7222, 0.75, 0.75, 0.725, 0.75, 0.75, 0.7222, 0.775, 0.7222, 0.775, 0.75, 0.75, 0.75, 0.775, 0.7222, 0.8, 0.7222, 0.8, 0.75, 0.775, 0.75, 0.8, 0.7222, 0.825, 0.7222, 0.825, 0.75, 0.8, 0.75, 0.825, 0.7222, 0.85, 0.7222, 0.85, 0.75, 0.825, 0.75, 0.5972, 0.75, 0.625, 0.75, 0.625, 0.775, 0.5972, 0.775, 0.5972, 0.775, 0.625, 0.775, 0.625, 0.8, 0.5972, 0.8, 0.5972, 0.8, 0.625, 0.8, 0.625, 0.825, 0.5972, 0.825, 0.5972, 0.825, 0.625, 0.825, 0.625, 0.85, 0.5972, 0.85, 0.5972, 0.85, 0.625, 0.85, 0.625, 0.875, 0.5972, 0.875, 0.5972, 0.875, 0.625, 0.875, 0.625, 0.9, 0.5972, 0.9, 0.5972, 0.9, 0.625, 0.9, 0.625, 0.925, 0.5972, 0.925, 0.5972, 0.925, 0.625, 0.925, 0.625, 0.95, 0.5972, 0.95, 0.5972, 0.95, 0.625, 0.95, 0.625, 0.975, 0.5972, 0.975, 0.5972, 0.25, 0.625, 0.25, 0.625, 0.275, 0.5972, 0.275, 0.5972, 0.275, 0.625, 0.275, 0.625, 0.3, 0.5972, 0.3, 0.5972, 0.3, 0.625, 0.3, 0.625, 0.325, 0.5972, 0.325, 0.5972, 0.325, 0.625, 0.325, 0.625, 0.35, 0.5972, 0.35, 0.5972, 0.35, 0.625, 0.35, 0.625, 0.375, 0.5972, 0.375, 0.5972, 0.375, 0.625, 0.375, 0.625, 0.4, 0.5972, 0.4, 0.5972, 0.4, 0.625, 0.4, 0.625, 0.425, 0.5972, 0.425, 0.5972, 0.425, 0.625, 0.425, 0.625, 0.45, 0.5972, 0.45, 0.5972, 0.45, 0.625, 0.45, 0.625, 0.475, 0.5972, 0.475, 0.5417, 0.3, 0.5694, 0.3, 0.5694, 0.325, 0.5417, 0.325, 0.5417, 0.325, 0.5694, 0.325, 0.5694, 0.35, 0.5417, 0.35, 0.5417, 0.35, 0.5694, 0.35, 0.5694, 0.375, 0.5417, 0.375, 0.5417, 0.375, 0.5694, 0.375, 0.5694, 0.4, 0.5417, 0.4, 0.5417, 0.4, 0.5694, 0.4, 0.5694, 0.425, 0.5417, 0.425, 0.5417, 0.425, 0.5694, 0.425, 0.5694, 0.45, 0.5417, 0.45, 0.5139, 0.3, 0.5417, 0.3, 0.5417, 0.325, 0.5139, 0.325, 0.5139, 0.325, 0.5417, 0.325, 0.5417, 0.35, 0.5139, 0.35, 0.5139, 0.35, 0.5417, 0.35, 0.5417, 0.375, 0.5139, 0.375, 0.5139, 0.375, 0.5417, 0.375, 0.5417, 0.4, 0.5139, 0.4, 0.5139, 0.4, 0.5417, 0.4, 0.5417, 0.425, 0.5139, 0.425, 0.5139, 0.425, 0.5417, 0.425, 0.5417, 0.45, 0.5139, 0.45, 0.4861, 0.45, 0.4861, 0.45, 0.4861, 0.45, 0.4861, 0.45, 0.5139, 0.3, 0.5139, 0.3, 0.5139, 0.3, 0.5139, 0.3, 0.5139, 0.375, 0.5139, 0.4, 0.5139, 0.4, 0.5139, 0.375, 0.5139, 0.45, 0.5139, 0.45, 0.5139, 0.45, 0.5139, 0.45, 0.4861, 0.35, 0.4861, 0.325, 0.4861, 0.325, 0.4861, 0.35, 0.5139, 0.35, 0.5139, 0.375, 0.5139, 0.375, 0.5139, 0.35, 0.5139, 0.3, 0.5139, 0.325, 0.5139, 0.325, 0.5139, 0.3, 0.5139, 0.45, 0.4861, 0.45, 0.4861, 0.45, 0.5139, 0.45, 0.5139, 0.325, 0.5139, 0.35, 0.5139, 0.35, 0.5139, 0.325, 0.4861, 0.3, 0.4861, 0.3, 0.4861, 0.3, 0.4861, 0.3, 0.4861, 0.325, 0.4861, 0.3, 0.4861, 0.3, 0.4861, 0.325, 0.4861, 0.3, 0.5139, 0.3, 0.5139, 0.3, 0.4861, 0.3])
me_cube_001.update()
me_cube_003 = bpy.data.meshes.new('Cube.003')
me_cube_003.from_pydata([(-2.904, -7.262, 3.733), (-2.946, -7.224, 0.6825), (-4.909, -9.562, 3.733), (-4.951, -9.524, 0.6823), (-5.203, -5.256, 3.79), (-5.246, -5.219, 0.7387), (-7.209, -7.556, 3.79), (-7.251, -7.519, 0.7386)], [], [(0, 2, 3, 1), (2, 6, 7, 3), (6, 4, 5, 7), (4, 0, 1, 5), (2, 0, 4, 6), (7, 5, 1, 3)])
_uv = me_cube_003.uv_layers.new(name='UVMap')
_uv.uv.foreach_set('vector', [0.375, 0.0, 0.375, 0.25, 0.625, 0.25, 0.625, 0.0, 0.375, 0.25, 0.375, 0.5, 0.625, 0.5, 0.625, 0.25, 0.375, 0.5, 0.375, 0.75, 0.625, 0.75, 0.625, 0.5, 0.375, 0.75, 0.375, 1.0, 0.625, 1.0, 0.625, 0.75, 0.125, 0.5, 0.125, 0.75, 0.375, 0.75, 0.375, 0.5, 0.625, 0.5, 0.625, 0.75, 0.875, 0.75, 0.875, 0.5])
me_cube_003.update()
me_cube_004 = bpy.data.meshes.new('Cube.004')
me_cube_004.from_pydata([(5.535, 4.319, 6.42), (5.457, 4.387, 0.7495), (6.131, 5.002, 6.42), (6.052, 5.07, 0.7495), (6.223, 3.719, 6.403), (6.144, 3.788, 0.7327), (6.818, 4.402, 6.403), (6.74, 4.471, 0.7327)], [], [(0, 2, 3, 1), (2, 6, 7, 3), (6, 4, 5, 7), (4, 0, 1, 5), (2, 0, 4, 6), (7, 5, 1, 3)])
_uv = me_cube_004.uv_layers.new(name='UVMap')
_uv.uv.foreach_set('vector', [0.375, 0.0, 0.375, 0.25, 0.625, 0.25, 0.625, 0.0, 0.375, 0.25, 0.375, 0.5, 0.625, 0.5, 0.625, 0.25, 0.375, 0.5, 0.375, 0.75, 0.625, 0.75, 0.625, 0.5, 0.375, 0.75, 0.375, 1.0, 0.625, 1.0, 0.625, 0.75, 0.125, 0.5, 0.125, 0.75, 0.375, 0.75, 0.375, 0.5, 0.625, 0.5, 0.625, 0.75, 0.875, 0.75, 0.875, 0.5])
me_cube_004.update()
me_cube = bpy.data.meshes.new('Cube')
me_cube.from_pydata([(-20.0, -20.0, -20.0), (19.6, -5.21, -6.855), (-20.0, -20.0, 20.0), (-20.0, 20.0, -20.0), (17.7, 4.434, -4.704), (-20.0, 20.0, 20.0), (17.95, 3.924, 5.362), (20.0, -20.0, -20.0), (20.0, -20.0, 20.0), (20.0, 20.0, -20.0), (20.0, 20.0, 20.0), (11.33, 2.509, -4.718), (18.49, -5.321, -7.985), (12.87, 1.367, 6.732), (7.489, 0.715, -4.025), (17.12, -6.393, -8.486), (10.97, -1.53, 8.534), (8.034, -0.5099, -4.596), (16.08, -8.99, -8.602), (9.634, -3.305, 8.794), (7.902, -1.955, -5.067), (12.19, -14.72, -7.786), (12.68, -17.42, 5.67), (8.392, -4.658, 8.389), (4.181, -3.779, -3.894), (1.081, -15.99, -8.923), (2.96, -8.833, 9.033), (-0.5795, -5.351, -6.458), (-8.236, -16.75, -6.853), (-10.68, -15.57, 6.609), (-3.028, -4.173, 7.004), (-3.404, -5.773, -7.329), (-16.28, -10.41, -8.418), (-18.26, -8.07, 4.97), (-5.379, -3.431, 6.058), (-5.928, -2.309, -8.651), (-19.41, -0.2538, -10.28), (-7.096, 0.6075, 4.719), (2.118, 8.77, -6.747), (-10.8, 13.95, -7.283), (-11.64, 12.51, 6.523), (1.249, 7.625, 6.912), (-20.0, 0.9033, 1.544), (-20.0, -0.01155, 3.561), (-20.0, 3.299, 3.315), (-20.0, 2.794, 3.194), (-20.0, 2.575, 3.163), (-20.0, 1.22, -3.521), (-12.5, 20.0, -6.533), (-12.27, 20.0, 8.869), (-12.36, 20.0, 10.26), (6.702, 20.0, 10.08), (5.205, 20.0, 9.915), (-11.8, 20.0, -6.462), (6.436, 20.0, -6.736), (6.406, 20.0, -5.797), (20.0, -1.784, 4.802), (20.0, 4.298, 5.236), (20.0, 4.646, -1.07), (20.0, -10.89, 4.405), (20.0, -10.83, 4.246), (20.0, -10.83, 4.413), (20.0, -10.82, 4.417), (20.0, -10.78, 4.194), (20.0, -7.939, 4.454), (20.0, -7.86, 0.1571), (20.0, -7.65, 4.49), (20.0, -7.056, -1.484), (20.0, -5.19, -6.678), (20.0, -5.469, -4.72), (20.0, -5.598, -5.049), (20.0, -6.261, -2.897), (20.0, 4.646, -4.815), (20.0, 0.9006, -4.815), (20.0, -5.028, 4.798), (20.0, -5.571, 4.417), (20.0, -6.423, 4.63), (-2.301, -20.0, 4.33), (0.0851, -20.0, 0.9949), (-0.3789, -20.0, 3.97), (3.691, -20.0, 4.334), (1.966, -20.0, 1.745), (0.09402, -20.0, 4.236)], [], [(44, 5, 3, 47), (46, 43, 42, 47, 3, 0, 2, 5, 44, 45), (5, 50, 49, 48, 3), (5, 10, 9, 3, 48, 53, 54, 55, 51, 52, 50), (76, 75, 74, 56, 57, 58, 72, 73, 68, 7, 9, 10, 8, 59, 61, 62, 64, 66), (70, 71, 67, 65, 63, 60, 59, 8, 7, 68, 69), (77, 2, 0, 7, 8, 80, 81, 78), (80, 8, 2, 77, 79, 82), (3, 9, 7, 0), (10, 5, 2, 8), (58, 57, 6, 4, 72), (1, 69, 68), (4, 1, 68, 73, 72), (6, 57, 56), (6, 13, 11, 4), (16, 13, 75, 76, 66), (69, 1, 12, 71, 70), (13, 6, 56, 74, 75), (4, 11, 12, 1), (16, 19, 17, 14), (11, 14, 15, 12), (13, 16, 14, 11), (71, 12, 15, 65, 67), (19, 23, 20, 17), (15, 18, 60, 63, 65), (19, 16, 66, 64, 62), (14, 17, 18, 15), (80, 82, 26, 23, 22), (22, 59, 60, 18, 21), (59, 22, 23, 19, 62, 61), (17, 20, 21, 18), (26, 30, 27, 24), (20, 24, 25, 21), (23, 26, 24, 20), (80, 22, 21, 25, 78, 81), (28, 32, 33, 29), (25, 28, 29, 77, 78), (30, 26, 82, 79, 77, 29), (24, 27, 28, 25), (34, 37, 35, 31), (29, 33, 34, 30), (27, 31, 32, 28), (30, 34, 31, 27), (40, 41, 37, 46, 45, 44), (42, 43, 33, 32, 36, 47), (37, 34, 33, 43, 46), (31, 35, 36, 32), (54, 38, 41, 51, 55), (35, 38, 39, 36), (37, 41, 38, 35), (36, 39, 40, 44, 47), (39, 38, 54, 53, 48), (51, 41, 40, 50, 52), (49, 50, 40, 39, 48)])
_uv = me_cube.uv_layers.new(name='UVMap')
_uv.uv.foreach_set('vector', [0.5207, 0.1456, 0.625, 0.25, 0.375, 0.25, 0.478, 0.1326, 0.5198, 0.1411, 0.5223, 0.1249, 0.5097, 0.1306, 0.478, 0.1326, 0.375, 0.25, 0.375, 0.0, 0.625, 0.0, 0.625, 0.25, 0.5207, 0.1456, 0.52, 0.1425, 0.625, 0.25, 0.5641, 0.2977, 0.5554, 0.2983, 0.4592, 0.2969, 0.375, 0.25, 0.625, 0.25, 0.625, 0.5, 0.375, 0.5, 0.375, 0.25, 0.4592, 0.2969, 0.4596, 0.3013, 0.4579, 0.4152, 0.4638, 0.415, 0.563, 0.4169, 0.562, 0.4075, 0.5641, 0.2977, 0.5289, 0.6651, 0.5276, 0.6598, 0.53, 0.6564, 0.53, 0.6361, 0.5327, 0.5981, 0.4933, 0.596, 0.4699, 0.596, 0.4699, 0.6194, 0.4583, 0.6574, 0.375, 0.75, 0.375, 0.5, 0.625, 0.5, 0.625, 0.75, 0.5275, 0.6931, 0.5276, 0.6927, 0.5276, 0.6926, 0.5278, 0.6746, 0.5281, 0.6728, 0.4684, 0.66, 0.4819, 0.6641, 0.4907, 0.6691, 0.501, 0.6741, 0.5262, 0.6924, 0.5265, 0.6927, 0.5275, 0.6931, 0.625, 0.75, 0.375, 0.75, 0.4583, 0.6574, 0.4705, 0.6592, 0.5271, 0.8894, 0.625, 1.0, 0.375, 1.0, 0.375, 0.75, 0.625, 0.75, 0.5271, 0.8519, 0.5109, 0.8627, 0.5062, 0.8745, 0.5271, 0.8519, 0.625, 0.75, 0.625, 1.0, 0.5271, 0.8894, 0.5248, 0.8774, 0.5265, 0.8744, 0.125, 0.5, 0.375, 0.5, 0.375, 0.75, 0.125, 0.75, 0.625, 0.5, 0.875, 0.5, 0.875, 0.75, 0.625, 0.75, 0.4681, 0.342, 0.625, 0.337, 0.625, 0.25, 0.375, 0.25, 0.375, 0.3436, 0.375, 1.0, 0.4227, 1.0, 0.375, 0.9761, 0.125, 0.5, 0.125, 0.75, 0.1489, 0.75, 0.2019, 0.5933, 0.2186, 0.5, 0.875, 0.5, 0.788, 0.5, 0.875, 0.636, 0.625, 0.25, 0.625, 0.25, 0.375, 0.25, 0.375, 0.25, 0.875, 0.5, 0.875, 0.5, 0.875, 0.6957, 0.875, 0.7046, 0.875, 0.7195, 0.4227, 1.0, 0.375, 1.0, 0.375, 1.0, 0.4832, 1.0, 0.4216, 1.0, 0.875, 0.5, 0.875, 0.5, 0.875, 0.636, 0.875, 0.6884, 0.875, 0.6957, 0.125, 0.5, 0.125, 0.5, 0.125, 0.75, 0.125, 0.75, 0.625, 0.25, 0.625, 0.25, 0.375, 0.25, 0.375, 0.25, 0.125, 0.5, 0.125, 0.5, 0.125, 0.75, 0.125, 0.75, 0.625, 0.25, 0.625, 0.25, 0.375, 0.25, 0.375, 0.25, 0.4832, 1.0, 0.375, 1.0, 0.375, 1.0, 0.5491, 1.0, 0.5148, 1.0, 0.625, 0.25, 0.625, 0.25, 0.375, 0.25, 0.375, 0.25, 0.375, 1.0, 0.375, 1.0, 0.6221, 1.0, 0.6212, 1.0, 0.5491, 1.0, 0.875, 0.5, 0.875, 0.5, 0.875, 0.7195, 0.875, 0.7225, 0.875, 0.7489, 0.125, 0.5, 0.125, 0.5, 0.125, 0.75, 0.125, 0.75, 0.875, 0.75, 0.875, 0.7273, 0.875, 0.5, 0.875, 0.5, 0.875, 0.75, 0.625, 1.0, 0.625, 1.0, 0.6221, 1.0, 0.375, 1.0, 0.375, 1.0, 0.875, 0.75, 0.875, 0.75, 0.875, 0.5, 0.875, 0.5, 0.875, 0.7489, 0.875, 0.749, 0.125, 0.5, 0.125, 0.5, 0.125, 0.75, 0.125, 0.75, 0.625, 0.25, 0.625, 0.25, 0.375, 0.25, 0.375, 0.25, 0.125, 0.5, 0.125, 0.5, 0.125, 0.75, 0.125, 0.75, 0.625, 0.25, 0.625, 0.25, 0.375, 0.25, 0.375, 0.25, 0.625, 1.0, 0.625, 1.0, 0.375, 1.0, 0.375, 1.0, 0.5706, 1.0, 0.5816, 1.0, 0.375, 1.0, 0.375, 1.0, 0.625, 1.0, 0.625, 1.0, 0.375, 1.0, 0.375, 1.0, 0.625, 1.0, 0.625, 1.0, 0.5706, 1.0, 0.875, 0.5, 0.875, 0.5, 0.875, 0.7273, 0.875, 0.733, 0.875, 0.75, 0.875, 0.75, 0.125, 0.5, 0.125, 0.5, 0.125, 0.75, 0.125, 0.75, 0.625, 0.25, 0.625, 0.25, 0.375, 0.25, 0.375, 0.25, 0.875, 0.75, 0.875, 0.75, 0.875, 0.5, 0.875, 0.5, 0.125, 0.5, 0.125, 0.5, 0.125, 0.75, 0.125, 0.75, 0.625, 0.25, 0.625, 0.25, 0.375, 0.25, 0.375, 0.25, 0.875, 0.75, 0.875, 0.5, 0.875, 0.5, 0.875, 0.7393, 0.875, 0.7426, 0.875, 0.75, 0.5913, 1.0, 0.625, 1.0, 0.625, 1.0, 0.375, 1.0, 0.375, 1.0, 0.5013, 1.0, 0.875, 0.5, 0.875, 0.5, 0.875, 0.75, 0.875, 0.75, 0.875, 0.7393, 0.125, 0.5, 0.125, 0.5, 0.125, 0.75, 0.125, 0.75, 0.375, 0.25, 0.375, 0.25, 0.625, 0.25, 0.625, 0.25, 0.3895, 0.25, 0.125, 0.5, 0.125, 0.5, 0.125, 0.75, 0.125, 0.75, 0.625, 0.25, 0.625, 0.25, 0.375, 0.25, 0.375, 0.25, 0.375, 1.0, 0.375, 1.0, 0.625, 1.0, 0.625, 1.0, 0.5013, 1.0, 0.125, 0.75, 0.125, 0.5, 0.125, 0.5, 0.125, 0.7402, 0.125, 0.75, 0.875, 0.5, 0.875, 0.5, 0.875, 0.75, 0.875, 0.75, 0.875, 0.5197, 0.6043, 1.0, 0.625, 1.0, 0.625, 1.0, 0.375, 1.0, 0.375, 1.0])
me_cube.materials.append(None)
me_cube.update()
me_cube_002 = bpy.data.meshes.new('Cube.002')
me_cube_002.from_pydata([(19.6, -5.21, -6.855), (21.72, -6.566, 4.333), (17.7, 4.434, -4.704), (17.95, 3.924, 5.362), (23.84, -5.0, -5.0), (23.88, -5.014, 4.981), (23.84, 5.0, -5.0), (23.84, 5.0, 5.0), (17.7, 4.434, -4.704), (19.6, -5.21, -6.855), (21.72, -6.566, 4.333), (17.95, 3.924, 5.362), (11.33, 2.509, -4.718), (18.49, -5.321, -7.985), (21.98, -7.494, 3.775), (12.87, 1.367, 6.732), (7.489, 0.715, -4.025), (17.12, -6.393, -8.486), (21.25, -8.5, 3.929), (10.97, -1.53, 8.534), (8.034, -0.5099, -4.596), (16.08, -8.99, -8.602), (20.05, -10.85, 4.397), (9.634, -3.305, 8.794), (7.902, -1.955, -5.067), (12.19, -14.72, -7.786), (12.68, -17.42, 5.67), (8.392, -4.658, 8.389), (4.181, -3.779, -3.894), (1.081, -15.99, -8.923), (-0.1922, -21.12, 3.756), (2.96, -8.833, 9.033), (-0.5795, -5.351, -6.458), (-8.236, -16.75, -6.853), (-10.68, -15.57, 6.609), (-3.028, -4.173, 7.004), (-3.404, -5.773, -7.329), (-16.28, -10.41, -8.418), (-18.26, -8.07, 4.97), (-5.379, -3.431, 6.058), (-5.928, -2.309, -8.651), (-19.41, -0.2538, -10.28), (-20.58, 2.663, 3.093), (-7.096, 0.6075, 4.719), (2.118, 8.77, -6.747), (-10.8, 13.95, -7.283), (-11.64, 12.51, 6.523), (1.249, 7.625, 6.912), (-12.42, 20.64, 10.58), (6.788, 20.91, -6.735), (-12.7, 20.73, -6.443), (7.066, 20.83, 10.29), (-12.42, 20.64, 10.58), (6.788, 20.91, -6.735), (-12.7, 20.73, -6.443), (7.066, 20.83, 10.29)], [], [(3, 2, 8, 11), (2, 3, 7, 6), (6, 7, 5, 4), (4, 5, 1, 0), (2, 6, 4, 0), (7, 3, 1, 5), (11, 8, 12, 15), (0, 1, 10, 9), (1, 3, 11, 10), (2, 0, 9, 8), (14, 15, 19, 18), (9, 10, 14, 13), (10, 11, 15, 14), (8, 9, 13, 12), (19, 16, 20, 23), (12, 13, 17, 16), (15, 12, 16, 19), (13, 14, 18, 17), (23, 20, 24, 27), (17, 18, 22, 21), (18, 19, 23, 22), (16, 17, 21, 20), (26, 27, 31, 30), (21, 22, 26, 25), (22, 23, 27, 26), (20, 21, 25, 24), (31, 28, 32, 35), (24, 25, 29, 28), (27, 24, 28, 31), (25, 26, 30, 29), (33, 34, 38, 37), (29, 30, 34, 33), (30, 31, 35, 34), (28, 29, 33, 32), (39, 36, 40, 43), (34, 35, 39, 38), (32, 33, 37, 36), (35, 32, 36, 39), (42, 43, 47, 46), (37, 38, 42, 41), (38, 39, 43, 42), (36, 37, 41, 40), (47, 44, 49, 51), (40, 41, 45, 44), (43, 40, 44, 47), (41, 42, 46, 45), (44, 45, 50, 49), (46, 47, 51, 48), (45, 46, 48, 50), (53, 54, 52, 55)])
_uv = me_cube_002.uv_layers.new(name='UVMap')
_uv.uv.foreach_set('vector', [0.625, 0.25, 0.375, 0.25, 0.375, 0.25, 0.625, 0.25, 0.375, 0.25, 0.625, 0.25, 0.625, 0.5, 0.375, 0.5, 0.375, 0.5, 0.625, 0.5, 0.625, 0.75, 0.375, 0.75, 0.375, 0.75, 0.625, 0.75, 0.625, 1.0, 0.375, 1.0, 0.125, 0.5, 0.375, 0.5, 0.375, 0.75, 0.125, 0.75, 0.625, 0.5, 0.875, 0.5, 0.875, 0.75, 0.625, 0.75, 0.625, 0.25, 0.375, 0.25, 0.375, 0.25, 0.625, 0.25, 0.375, 1.0, 0.625, 1.0, 0.625, 1.0, 0.375, 1.0, 0.875, 0.75, 0.875, 0.5, 0.875, 0.5, 0.875, 0.75, 0.125, 0.5, 0.125, 0.75, 0.125, 0.75, 0.125, 0.5, 0.875, 0.75, 0.875, 0.5, 0.875, 0.5, 0.875, 0.75, 0.375, 1.0, 0.625, 1.0, 0.625, 1.0, 0.375, 1.0, 0.875, 0.75, 0.875, 0.5, 0.875, 0.5, 0.875, 0.75, 0.125, 0.5, 0.125, 0.75, 0.125, 0.75, 0.125, 0.5, 0.625, 0.25, 0.375, 0.25, 0.375, 0.25, 0.625, 0.25, 0.125, 0.5, 0.125, 0.75, 0.125, 0.75, 0.125, 0.5, 0.625, 0.25, 0.375, 0.25, 0.375, 0.25, 0.625, 0.25, 0.375, 1.0, 0.625, 1.0, 0.625, 1.0, 0.375, 1.0, 0.625, 0.25, 0.375, 0.25, 0.375, 0.25, 0.625, 0.25, 0.375, 1.0, 0.625, 1.0, 0.625, 1.0, 0.375, 1.0, 0.875, 0.75, 0.875, 0.5, 0.875, 0.5, 0.875, 0.75, 0.125, 0.5, 0.125, 0.75, 0.125, 0.75, 0.125, 0.5, 0.875, 0.75, 0.875, 0.5, 0.875, 0.5, 0.875, 0.75, 0.375, 1.0, 0.625, 1.0, 0.625, 1.0, 0.375, 1.0, 0.875, 0.75, 0.875, 0.5, 0.875, 0.5, 0.875, 0.75, 0.125, 0.5, 0.125, 0.75, 0.125, 0.75, 0.125, 0.5, 0.625, 0.25, 0.375, 0.25, 0.375, 0.25, 0.625, 0.25, 0.125, 0.5, 0.125, 0.75, 0.125, 0.75, 0.125, 0.5, 0.625, 0.25, 0.375, 0.25, 0.375, 0.25, 0.625, 0.25, 0.375, 1.0, 0.625, 1.0, 0.625, 1.0, 0.375, 1.0, 0.375, 1.0, 0.625, 1.0, 0.625, 1.0, 0.375, 1.0, 0.375, 1.0, 0.625, 1.0, 0.625, 1.0, 0.375, 1.0, 0.875, 0.75, 0.875, 0.5, 0.875, 0.5, 0.875, 0.75, 0.125, 0.5, 0.125, 0.75, 0.125, 0.75, 0.125, 0.5, 0.625, 0.25, 0.375, 0.25, 0.375, 0.25, 0.625, 0.25, 0.875, 0.75, 0.875, 0.5, 0.875, 0.5, 0.875, 0.75, 0.125, 0.5, 0.125, 0.75, 0.125, 0.75, 0.125, 0.5, 0.625, 0.25, 0.375, 0.25, 0.375, 0.25, 0.625, 0.25, 0.875, 0.75, 0.875, 0.5, 0.875, 0.5, 0.875, 0.75, 0.375, 1.0, 0.625, 1.0, 0.625, 1.0, 0.375, 1.0, 0.875, 0.75, 0.875, 0.5, 0.875, 0.5, 0.875, 0.75, 0.125, 0.5, 0.125, 0.75, 0.125, 0.75, 0.125, 0.5, 0.625, 0.25, 0.375, 0.25, 0.375, 0.25, 0.625, 0.25, 0.125, 0.5, 0.125, 0.75, 0.125, 0.75, 0.125, 0.5, 0.625, 0.25, 0.375, 0.25, 0.375, 0.25, 0.625, 0.25, 0.375, 1.0, 0.625, 1.0, 0.625, 1.0, 0.375, 1.0, 0.125, 0.5, 0.125, 0.75, 0.125, 0.75, 0.125, 0.5, 0.875, 0.75, 0.875, 0.5, 0.875, 0.5, 0.875, 0.75, 0.375, 1.0, 0.625, 1.0, 0.625, 1.0, 0.375, 1.0, 0.375, 0.25, 0.375, 1.0, 0.875, 0.75, 0.625, 0.25])
me_cube_002.update()

# ---- objects
ob_cube = bpy.data.objects.new('Cube', me_cube_001)
ob_cube_001 = bpy.data.objects.new('Cube.001', me_cube_003)
ob_cube_002 = bpy.data.objects.new('Cube.002', me_cube_004)
ob_cube_003 = bpy.data.objects.new('Cube.003', me_cube)
ob_cube_004 = bpy.data.objects.new('Cube.004', me_cube_002)

# ---- transforms, parenting, visibility, modifiers, constraints
ob_cube.location = (0.0, 0.0, 0.0)
ob_cube_001.location = (0.0, 0.0, 0.0)
ob_cube_002.location = (0.0, 0.0, 0.0)
ob_cube_003.location = (-3.01, 34.89, 2.097)
ob_cube_003.rotation_euler = (0.0, -0.0, -3.142)
ob_cube_004.location = (-3.01, 34.89, 0.0)
ob_cube_004.rotation_euler = (0.0, -0.0, -3.142)

# ---- collection membership
col_collection.objects.link(ob_cube)
col_collection.objects.link(ob_cube_001)
col_collection.objects.link(ob_cube_002)
col_work2.objects.link(ob_cube_003)
col_work2.objects.link(ob_cube_004)

# ---- scene / render settings (as saved in the file)
scene.frame_start = 1; scene.frame_end = 250; scene.frame_set(1)
scene.render.engine = 'BLENDER_EEVEE_NEXT'
scene.render.bake_bias = 0.0
scene.render.bake_samples = 0
scene.cycles.sampling_pattern = 'TABULATED_SOBOL'
scene.eevee.use_volume_custom_range = False
bpy.context.view_layer.update()

# ---- added for rendering (the .blend has no active camera and no usable light): camera, sun
cam_auto = bpy.data.cameras.new('AutoCamera')
cam_auto.lens = 50.0
cam_auto.sensor_width = 36.0
cam_auto.clip_end = 1507.81
ob_auto_camera = bpy.data.objects.new('AutoCamera', cam_auto)
scene.collection.objects.link(ob_auto_camera)
ob_auto_camera.location = (81.2536, -82.5886, 70.8295)
ob_auto_camera.rotation_euler = (1.09748, -7.21219e-08, 0.694738)
scene.camera = ob_auto_camera
light_auto_sun = bpy.data.lights.new('AutoSun', 'SUN')
light_auto_sun.energy = 3.0
light_auto_sun.angle = 0.0523599
ob_auto_sun = bpy.data.objects.new('AutoSun', light_auto_sun)
scene.collection.objects.link(ob_auto_sun)
ob_auto_sun.rotation_euler = (0.872665, 0.174533, 0.523599)
bpy.context.view_layer.update()
